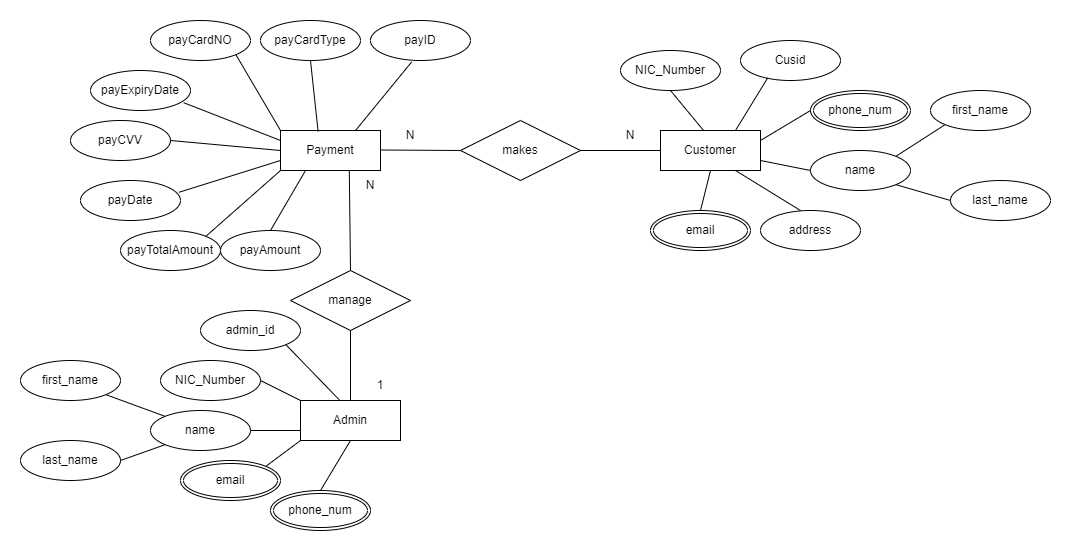

The diagram above was exported from draw.io. Its source (the exported page's mxGraphModel, read from the mxfile embedded in the PNG):
<mxGraphModel dx="1888" dy="579" grid="1" gridSize="10" guides="1" tooltips="1" connect="1" arrows="1" fold="1" page="1" pageScale="1" pageWidth="850" pageHeight="1100" math="0" shadow="0">
  <root>
    <mxCell id="0" />
    <mxCell id="1" parent="0" />
    <mxCell id="Xb6bfbP9qbz5of2EGFYx-1" value="Payment" style="whiteSpace=wrap;html=1;align=center;" parent="1" vertex="1">
      <mxGeometry x="160" y="140" width="100" height="40" as="geometry" />
    </mxCell>
    <mxCell id="Xb6bfbP9qbz5of2EGFYx-2" value="payID" style="ellipse;whiteSpace=wrap;html=1;align=center;" parent="1" vertex="1">
      <mxGeometry x="250" y="30" width="100" height="40" as="geometry" />
    </mxCell>
    <mxCell id="Xb6bfbP9qbz5of2EGFYx-3" value="payTotalAmount" style="ellipse;whiteSpace=wrap;html=1;align=center;" parent="1" vertex="1">
      <mxGeometry y="240" width="100" height="40" as="geometry" />
    </mxCell>
    <mxCell id="Xb6bfbP9qbz5of2EGFYx-4" value="payCVV" style="ellipse;whiteSpace=wrap;html=1;align=center;" parent="1" vertex="1">
      <mxGeometry x="-50" y="130" width="100" height="40" as="geometry" />
    </mxCell>
    <mxCell id="Xb6bfbP9qbz5of2EGFYx-5" value="payCardType" style="ellipse;whiteSpace=wrap;html=1;align=center;" parent="1" vertex="1">
      <mxGeometry x="140" y="30" width="100" height="40" as="geometry" />
    </mxCell>
    <mxCell id="Xb6bfbP9qbz5of2EGFYx-6" value="payDate" style="ellipse;whiteSpace=wrap;html=1;align=center;" parent="1" vertex="1">
      <mxGeometry x="-40" y="190" width="100" height="40" as="geometry" />
    </mxCell>
    <mxCell id="Xb6bfbP9qbz5of2EGFYx-7" value="payExpiryDate" style="ellipse;whiteSpace=wrap;html=1;align=center;" parent="1" vertex="1">
      <mxGeometry x="-30" y="80" width="100" height="40" as="geometry" />
    </mxCell>
    <mxCell id="Xb6bfbP9qbz5of2EGFYx-8" value="payCardNO" style="ellipse;whiteSpace=wrap;html=1;align=center;" parent="1" vertex="1">
      <mxGeometry x="30" y="30" width="100" height="40" as="geometry" />
    </mxCell>
    <mxCell id="Xb6bfbP9qbz5of2EGFYx-9" value="payAmount" style="ellipse;whiteSpace=wrap;html=1;align=center;" parent="1" vertex="1">
      <mxGeometry x="100" y="240" width="100" height="40" as="geometry" />
    </mxCell>
    <mxCell id="Xb6bfbP9qbz5of2EGFYx-11" value="" style="endArrow=none;html=1;rounded=0;entryX=0.412;entryY=1.035;entryDx=0;entryDy=0;exitX=0.75;exitY=0;exitDx=0;exitDy=0;entryPerimeter=0;" parent="1" source="Xb6bfbP9qbz5of2EGFYx-1" target="Xb6bfbP9qbz5of2EGFYx-2" edge="1">
      <mxGeometry relative="1" as="geometry">
        <mxPoint x="340" y="270" as="sourcePoint" />
        <mxPoint x="500" y="270" as="targetPoint" />
      </mxGeometry>
    </mxCell>
    <mxCell id="Xb6bfbP9qbz5of2EGFYx-12" value="" style="endArrow=none;html=1;rounded=0;entryX=0.5;entryY=1;entryDx=0;entryDy=0;exitX=0.376;exitY=0.025;exitDx=0;exitDy=0;exitPerimeter=0;" parent="1" source="Xb6bfbP9qbz5of2EGFYx-1" target="Xb6bfbP9qbz5of2EGFYx-5" edge="1">
      <mxGeometry relative="1" as="geometry">
        <mxPoint x="245" y="150" as="sourcePoint" />
        <mxPoint x="270" y="80" as="targetPoint" />
      </mxGeometry>
    </mxCell>
    <mxCell id="Xb6bfbP9qbz5of2EGFYx-14" value="" style="endArrow=none;html=1;rounded=0;entryX=1;entryY=1;entryDx=0;entryDy=0;exitX=0;exitY=0;exitDx=0;exitDy=0;" parent="1" source="Xb6bfbP9qbz5of2EGFYx-1" target="Xb6bfbP9qbz5of2EGFYx-8" edge="1">
      <mxGeometry relative="1" as="geometry">
        <mxPoint x="60" y="150" as="sourcePoint" />
        <mxPoint x="85" y="80" as="targetPoint" />
      </mxGeometry>
    </mxCell>
    <mxCell id="Xb6bfbP9qbz5of2EGFYx-15" value="" style="endArrow=none;html=1;rounded=0;entryX=0.932;entryY=0.805;entryDx=0;entryDy=0;exitX=0;exitY=0.25;exitDx=0;exitDy=0;entryPerimeter=0;" parent="1" source="Xb6bfbP9qbz5of2EGFYx-1" target="Xb6bfbP9qbz5of2EGFYx-7" edge="1">
      <mxGeometry relative="1" as="geometry">
        <mxPoint x="170" y="150" as="sourcePoint" />
        <mxPoint x="95" y="90" as="targetPoint" />
      </mxGeometry>
    </mxCell>
    <mxCell id="Xb6bfbP9qbz5of2EGFYx-16" value="" style="endArrow=none;html=1;rounded=0;entryX=1;entryY=0.5;entryDx=0;entryDy=0;" parent="1" target="Xb6bfbP9qbz5of2EGFYx-4" edge="1">
      <mxGeometry relative="1" as="geometry">
        <mxPoint x="160" y="160" as="sourcePoint" />
        <mxPoint x="70" y="140" as="targetPoint" />
      </mxGeometry>
    </mxCell>
    <mxCell id="Xb6bfbP9qbz5of2EGFYx-18" value="" style="endArrow=none;html=1;rounded=0;entryX=0.984;entryY=0.295;entryDx=0;entryDy=0;entryPerimeter=0;exitX=0;exitY=0.75;exitDx=0;exitDy=0;" parent="1" source="Xb6bfbP9qbz5of2EGFYx-1" target="Xb6bfbP9qbz5of2EGFYx-6" edge="1">
      <mxGeometry relative="1" as="geometry">
        <mxPoint x="170" y="170" as="sourcePoint" />
        <mxPoint x="65.20000000000005" y="180.60000000000002" as="targetPoint" />
      </mxGeometry>
    </mxCell>
    <mxCell id="Xb6bfbP9qbz5of2EGFYx-19" value="" style="endArrow=none;html=1;rounded=0;entryX=1;entryY=0;entryDx=0;entryDy=0;exitX=0;exitY=1;exitDx=0;exitDy=0;" parent="1" source="Xb6bfbP9qbz5of2EGFYx-1" target="Xb6bfbP9qbz5of2EGFYx-3" edge="1">
      <mxGeometry relative="1" as="geometry">
        <mxPoint x="190" y="180" as="sourcePoint" />
        <mxPoint x="78.79999999999995" y="219.79999999999995" as="targetPoint" />
      </mxGeometry>
    </mxCell>
    <mxCell id="Xb6bfbP9qbz5of2EGFYx-20" value="" style="endArrow=none;html=1;rounded=0;entryX=0.5;entryY=0;entryDx=0;entryDy=0;exitX=0.25;exitY=1;exitDx=0;exitDy=0;" parent="1" source="Xb6bfbP9qbz5of2EGFYx-1" target="Xb6bfbP9qbz5of2EGFYx-9" edge="1">
      <mxGeometry relative="1" as="geometry">
        <mxPoint x="206.80000000000018" y="190.20000000000005" as="sourcePoint" />
        <mxPoint x="160" y="250" as="targetPoint" />
      </mxGeometry>
    </mxCell>
    <mxCell id="Xb6bfbP9qbz5of2EGFYx-21" value="makes" style="shape=rhombus;perimeter=rhombusPerimeter;whiteSpace=wrap;html=1;align=center;" parent="1" vertex="1">
      <mxGeometry x="340" y="130" width="120" height="60" as="geometry" />
    </mxCell>
    <mxCell id="Xb6bfbP9qbz5of2EGFYx-22" value="" style="endArrow=none;html=1;rounded=0;entryX=0;entryY=0.5;entryDx=0;entryDy=0;" parent="1" target="Xb6bfbP9qbz5of2EGFYx-21" edge="1">
      <mxGeometry relative="1" as="geometry">
        <mxPoint x="260" y="159.5" as="sourcePoint" />
        <mxPoint x="390" y="250" as="targetPoint" />
      </mxGeometry>
    </mxCell>
    <mxCell id="Xb6bfbP9qbz5of2EGFYx-23" value="Customer" style="whiteSpace=wrap;html=1;align=center;" parent="1" vertex="1">
      <mxGeometry x="540" y="140" width="100" height="40" as="geometry" />
    </mxCell>
    <mxCell id="Xb6bfbP9qbz5of2EGFYx-24" value="" style="endArrow=none;html=1;rounded=0;entryX=0;entryY=0.5;entryDx=0;entryDy=0;exitX=1;exitY=0.5;exitDx=0;exitDy=0;" parent="1" source="Xb6bfbP9qbz5of2EGFYx-21" target="Xb6bfbP9qbz5of2EGFYx-23" edge="1">
      <mxGeometry relative="1" as="geometry">
        <mxPoint x="310" y="270" as="sourcePoint" />
        <mxPoint x="470" y="270" as="targetPoint" />
      </mxGeometry>
    </mxCell>
    <mxCell id="Xb6bfbP9qbz5of2EGFYx-25" value="address" style="ellipse;whiteSpace=wrap;html=1;align=center;" parent="1" vertex="1">
      <mxGeometry x="640" y="220" width="100" height="40" as="geometry" />
    </mxCell>
    <mxCell id="Xb6bfbP9qbz5of2EGFYx-26" value="Cusid" style="ellipse;whiteSpace=wrap;html=1;align=center;" parent="1" vertex="1">
      <mxGeometry x="620" y="50" width="100" height="40" as="geometry" />
    </mxCell>
    <mxCell id="Xb6bfbP9qbz5of2EGFYx-27" value="NIC_Number" style="ellipse;whiteSpace=wrap;html=1;align=center;" parent="1" vertex="1">
      <mxGeometry x="500" y="60" width="100" height="40" as="geometry" />
    </mxCell>
    <mxCell id="Xb6bfbP9qbz5of2EGFYx-29" value="name" style="ellipse;whiteSpace=wrap;html=1;align=center;" parent="1" vertex="1">
      <mxGeometry x="690" y="160" width="100" height="40" as="geometry" />
    </mxCell>
    <mxCell id="Xb6bfbP9qbz5of2EGFYx-30" value="phone_num" style="ellipse;shape=doubleEllipse;margin=3;whiteSpace=wrap;html=1;align=center;" parent="1" vertex="1">
      <mxGeometry x="690" y="100" width="100" height="40" as="geometry" />
    </mxCell>
    <mxCell id="Xb6bfbP9qbz5of2EGFYx-31" value="email" style="ellipse;shape=doubleEllipse;margin=3;whiteSpace=wrap;html=1;align=center;" parent="1" vertex="1">
      <mxGeometry x="530" y="220" width="100" height="40" as="geometry" />
    </mxCell>
    <mxCell id="Xb6bfbP9qbz5of2EGFYx-32" value="manage" style="shape=rhombus;perimeter=rhombusPerimeter;whiteSpace=wrap;html=1;align=center;" parent="1" vertex="1">
      <mxGeometry x="170" y="280" width="120" height="60" as="geometry" />
    </mxCell>
    <mxCell id="Xb6bfbP9qbz5of2EGFYx-33" value="" style="endArrow=none;html=1;rounded=0;exitX=0.688;exitY=1.005;exitDx=0;exitDy=0;exitPerimeter=0;" parent="1" source="Xb6bfbP9qbz5of2EGFYx-1" edge="1">
      <mxGeometry relative="1" as="geometry">
        <mxPoint x="310" y="270" as="sourcePoint" />
        <mxPoint x="230" y="280" as="targetPoint" />
        <Array as="points" />
      </mxGeometry>
    </mxCell>
    <mxCell id="Xb6bfbP9qbz5of2EGFYx-34" value="Admin" style="whiteSpace=wrap;html=1;align=center;" parent="1" vertex="1">
      <mxGeometry x="180" y="410" width="100" height="40" as="geometry" />
    </mxCell>
    <mxCell id="Xb6bfbP9qbz5of2EGFYx-35" value="" style="endArrow=none;html=1;rounded=0;entryX=0.5;entryY=1;entryDx=0;entryDy=0;" parent="1" target="Xb6bfbP9qbz5of2EGFYx-32" edge="1">
      <mxGeometry relative="1" as="geometry">
        <mxPoint x="230" y="410" as="sourcePoint" />
        <mxPoint x="470" y="270" as="targetPoint" />
      </mxGeometry>
    </mxCell>
    <mxCell id="Xb6bfbP9qbz5of2EGFYx-36" value="admin_id" style="ellipse;whiteSpace=wrap;html=1;align=center;" parent="1" vertex="1">
      <mxGeometry x="80" y="320" width="100" height="40" as="geometry" />
    </mxCell>
    <mxCell id="Xb6bfbP9qbz5of2EGFYx-37" value="first_name" style="ellipse;whiteSpace=wrap;html=1;align=center;" parent="1" vertex="1">
      <mxGeometry x="810" y="100" width="100" height="40" as="geometry" />
    </mxCell>
    <mxCell id="Xb6bfbP9qbz5of2EGFYx-38" value="last_name" style="ellipse;whiteSpace=wrap;html=1;align=center;" parent="1" vertex="1">
      <mxGeometry x="830" y="190" width="100" height="40" as="geometry" />
    </mxCell>
    <mxCell id="Xb6bfbP9qbz5of2EGFYx-39" value="" style="endArrow=none;html=1;rounded=0;entryX=0.5;entryY=0;entryDx=0;entryDy=0;exitX=0.5;exitY=1;exitDx=0;exitDy=0;" parent="1" source="Xb6bfbP9qbz5of2EGFYx-23" target="Xb6bfbP9qbz5of2EGFYx-31" edge="1">
      <mxGeometry relative="1" as="geometry">
        <mxPoint x="540" y="270" as="sourcePoint" />
        <mxPoint x="700" y="270" as="targetPoint" />
      </mxGeometry>
    </mxCell>
    <mxCell id="Xb6bfbP9qbz5of2EGFYx-40" value="" style="endArrow=none;html=1;rounded=0;exitX=0.75;exitY=1;exitDx=0;exitDy=0;" parent="1" source="Xb6bfbP9qbz5of2EGFYx-23" edge="1">
      <mxGeometry relative="1" as="geometry">
        <mxPoint x="540" y="270" as="sourcePoint" />
        <mxPoint x="680" y="220" as="targetPoint" />
      </mxGeometry>
    </mxCell>
    <mxCell id="Xb6bfbP9qbz5of2EGFYx-41" value="" style="endArrow=none;html=1;rounded=0;entryX=0;entryY=0.5;entryDx=0;entryDy=0;exitX=1;exitY=0.75;exitDx=0;exitDy=0;" parent="1" source="Xb6bfbP9qbz5of2EGFYx-23" target="Xb6bfbP9qbz5of2EGFYx-29" edge="1">
      <mxGeometry relative="1" as="geometry">
        <mxPoint x="625" y="190" as="sourcePoint" />
        <mxPoint x="694" y="229.39999999999998" as="targetPoint" />
      </mxGeometry>
    </mxCell>
    <mxCell id="Xb6bfbP9qbz5of2EGFYx-42" value="" style="endArrow=none;html=1;rounded=0;entryX=0;entryY=0.5;entryDx=0;entryDy=0;exitX=1;exitY=0.25;exitDx=0;exitDy=0;" parent="1" source="Xb6bfbP9qbz5of2EGFYx-23" target="Xb6bfbP9qbz5of2EGFYx-30" edge="1">
      <mxGeometry relative="1" as="geometry">
        <mxPoint x="650" y="180" as="sourcePoint" />
        <mxPoint x="700" y="190" as="targetPoint" />
      </mxGeometry>
    </mxCell>
    <mxCell id="Xb6bfbP9qbz5of2EGFYx-43" value="" style="endArrow=none;html=1;rounded=0;entryX=0.272;entryY=0.935;entryDx=0;entryDy=0;exitX=0.75;exitY=0;exitDx=0;exitDy=0;entryPerimeter=0;" parent="1" source="Xb6bfbP9qbz5of2EGFYx-23" target="Xb6bfbP9qbz5of2EGFYx-26" edge="1">
      <mxGeometry relative="1" as="geometry">
        <mxPoint x="650" y="160" as="sourcePoint" />
        <mxPoint x="700" y="130" as="targetPoint" />
      </mxGeometry>
    </mxCell>
    <mxCell id="Xb6bfbP9qbz5of2EGFYx-44" value="" style="endArrow=none;html=1;rounded=0;entryX=0.5;entryY=1;entryDx=0;entryDy=0;exitX=0.432;exitY=0.005;exitDx=0;exitDy=0;exitPerimeter=0;" parent="1" source="Xb6bfbP9qbz5of2EGFYx-23" target="Xb6bfbP9qbz5of2EGFYx-27" edge="1">
      <mxGeometry relative="1" as="geometry">
        <mxPoint x="625" y="150" as="sourcePoint" />
        <mxPoint x="657.1999999999998" y="97.39999999999998" as="targetPoint" />
      </mxGeometry>
    </mxCell>
    <mxCell id="Xb6bfbP9qbz5of2EGFYx-45" value="" style="endArrow=none;html=1;rounded=0;entryX=0;entryY=1;entryDx=0;entryDy=0;exitX=1;exitY=0;exitDx=0;exitDy=0;" parent="1" source="Xb6bfbP9qbz5of2EGFYx-29" target="Xb6bfbP9qbz5of2EGFYx-37" edge="1">
      <mxGeometry relative="1" as="geometry">
        <mxPoint x="650" y="180" as="sourcePoint" />
        <mxPoint x="700" y="190" as="targetPoint" />
      </mxGeometry>
    </mxCell>
    <mxCell id="Xb6bfbP9qbz5of2EGFYx-46" value="" style="endArrow=none;html=1;rounded=0;entryX=0;entryY=0.5;entryDx=0;entryDy=0;exitX=1;exitY=1;exitDx=0;exitDy=0;" parent="1" source="Xb6bfbP9qbz5of2EGFYx-29" target="Xb6bfbP9qbz5of2EGFYx-38" edge="1">
      <mxGeometry relative="1" as="geometry">
        <mxPoint x="785.3553390593274" y="175.85786437626894" as="sourcePoint" />
        <mxPoint x="834.6446609406726" y="144.14213562373106" as="targetPoint" />
      </mxGeometry>
    </mxCell>
    <mxCell id="Xb6bfbP9qbz5of2EGFYx-47" value="NIC_Number" style="ellipse;whiteSpace=wrap;html=1;align=center;" parent="1" vertex="1">
      <mxGeometry x="40" y="370" width="100" height="40" as="geometry" />
    </mxCell>
    <mxCell id="Xb6bfbP9qbz5of2EGFYx-48" value="name" style="ellipse;whiteSpace=wrap;html=1;align=center;" parent="1" vertex="1">
      <mxGeometry x="30" y="420" width="100" height="40" as="geometry" />
    </mxCell>
    <mxCell id="Xb6bfbP9qbz5of2EGFYx-49" value="email" style="ellipse;shape=doubleEllipse;margin=3;whiteSpace=wrap;html=1;align=center;" parent="1" vertex="1">
      <mxGeometry x="60" y="470" width="100" height="40" as="geometry" />
    </mxCell>
    <mxCell id="Xb6bfbP9qbz5of2EGFYx-50" value="phone_num" style="ellipse;shape=doubleEllipse;margin=3;whiteSpace=wrap;html=1;align=center;" parent="1" vertex="1">
      <mxGeometry x="150" y="500" width="100" height="40" as="geometry" />
    </mxCell>
    <mxCell id="Xb6bfbP9qbz5of2EGFYx-51" value="first_name" style="ellipse;whiteSpace=wrap;html=1;align=center;" parent="1" vertex="1">
      <mxGeometry x="-100" y="370" width="100" height="40" as="geometry" />
    </mxCell>
    <mxCell id="Xb6bfbP9qbz5of2EGFYx-52" value="last_name" style="ellipse;whiteSpace=wrap;html=1;align=center;" parent="1" vertex="1">
      <mxGeometry x="-100" y="450" width="100" height="40" as="geometry" />
    </mxCell>
    <mxCell id="Xb6bfbP9qbz5of2EGFYx-53" value="" style="endArrow=none;html=1;rounded=0;exitX=1;exitY=1;exitDx=0;exitDy=0;entryX=0.392;entryY=-0.005;entryDx=0;entryDy=0;entryPerimeter=0;" parent="1" source="Xb6bfbP9qbz5of2EGFYx-36" target="Xb6bfbP9qbz5of2EGFYx-34" edge="1">
      <mxGeometry relative="1" as="geometry">
        <mxPoint x="340" y="370" as="sourcePoint" />
        <mxPoint x="500" y="370" as="targetPoint" />
      </mxGeometry>
    </mxCell>
    <mxCell id="Xb6bfbP9qbz5of2EGFYx-54" value="" style="endArrow=none;html=1;rounded=0;entryX=0;entryY=0;entryDx=0;entryDy=0;exitX=1;exitY=0.5;exitDx=0;exitDy=0;" parent="1" source="Xb6bfbP9qbz5of2EGFYx-47" target="Xb6bfbP9qbz5of2EGFYx-34" edge="1">
      <mxGeometry relative="1" as="geometry">
        <mxPoint x="160" y="380" as="sourcePoint" />
        <mxPoint x="224.4000000000001" y="415.79999999999995" as="targetPoint" />
      </mxGeometry>
    </mxCell>
    <mxCell id="Xb6bfbP9qbz5of2EGFYx-55" value="" style="endArrow=none;html=1;rounded=0;entryX=0;entryY=0.75;entryDx=0;entryDy=0;exitX=1;exitY=0.5;exitDx=0;exitDy=0;" parent="1" source="Xb6bfbP9qbz5of2EGFYx-48" target="Xb6bfbP9qbz5of2EGFYx-34" edge="1">
      <mxGeometry relative="1" as="geometry">
        <mxPoint x="150" y="400" as="sourcePoint" />
        <mxPoint x="190" y="420" as="targetPoint" />
      </mxGeometry>
    </mxCell>
    <mxCell id="Xb6bfbP9qbz5of2EGFYx-56" value="" style="endArrow=none;html=1;rounded=0;entryX=0;entryY=1;entryDx=0;entryDy=0;exitX=1;exitY=0;exitDx=0;exitDy=0;" parent="1" source="Xb6bfbP9qbz5of2EGFYx-49" target="Xb6bfbP9qbz5of2EGFYx-34" edge="1">
      <mxGeometry relative="1" as="geometry">
        <mxPoint x="140" y="450" as="sourcePoint" />
        <mxPoint x="190" y="450" as="targetPoint" />
      </mxGeometry>
    </mxCell>
    <mxCell id="Xb6bfbP9qbz5of2EGFYx-57" value="" style="endArrow=none;html=1;rounded=0;entryX=0.5;entryY=1;entryDx=0;entryDy=0;exitX=0.5;exitY=0;exitDx=0;exitDy=0;" parent="1" source="Xb6bfbP9qbz5of2EGFYx-50" target="Xb6bfbP9qbz5of2EGFYx-34" edge="1">
      <mxGeometry relative="1" as="geometry">
        <mxPoint x="155.35533905932743" y="485.85786437626905" as="sourcePoint" />
        <mxPoint x="190" y="460" as="targetPoint" />
      </mxGeometry>
    </mxCell>
    <mxCell id="Xb6bfbP9qbz5of2EGFYx-58" value="" style="endArrow=none;html=1;rounded=0;entryX=0;entryY=0;entryDx=0;entryDy=0;exitX=1;exitY=1;exitDx=0;exitDy=0;" parent="1" source="Xb6bfbP9qbz5of2EGFYx-51" target="Xb6bfbP9qbz5of2EGFYx-48" edge="1">
      <mxGeometry relative="1" as="geometry">
        <mxPoint x="-70" y="330" as="sourcePoint" />
        <mxPoint x="90" y="330" as="targetPoint" />
      </mxGeometry>
    </mxCell>
    <mxCell id="Xb6bfbP9qbz5of2EGFYx-59" value="" style="endArrow=none;html=1;rounded=0;entryX=0;entryY=1;entryDx=0;entryDy=0;exitX=1;exitY=0.5;exitDx=0;exitDy=0;" parent="1" source="Xb6bfbP9qbz5of2EGFYx-52" target="Xb6bfbP9qbz5of2EGFYx-48" edge="1">
      <mxGeometry relative="1" as="geometry">
        <mxPoint x="-4.644660940672566" y="414.14213562373095" as="sourcePoint" />
        <mxPoint x="54.644660940672566" y="435.85786437626905" as="targetPoint" />
      </mxGeometry>
    </mxCell>
    <mxCell id="Xb6bfbP9qbz5of2EGFYx-70" value="N" style="text;html=1;strokeColor=none;fillColor=none;align=center;verticalAlign=middle;whiteSpace=wrap;rounded=0;" parent="1" vertex="1">
      <mxGeometry x="480" y="130" width="60" height="30" as="geometry" />
    </mxCell>
    <mxCell id="Xb6bfbP9qbz5of2EGFYx-71" value="N" style="text;html=1;strokeColor=none;fillColor=none;align=center;verticalAlign=middle;whiteSpace=wrap;rounded=0;" parent="1" vertex="1">
      <mxGeometry x="260" y="130" width="60" height="30" as="geometry" />
    </mxCell>
    <mxCell id="Xb6bfbP9qbz5of2EGFYx-73" value="N" style="text;html=1;strokeColor=none;fillColor=none;align=center;verticalAlign=middle;whiteSpace=wrap;rounded=0;" parent="1" vertex="1">
      <mxGeometry x="220" y="180" width="60" height="30" as="geometry" />
    </mxCell>
    <mxCell id="Xb6bfbP9qbz5of2EGFYx-74" value="1" style="text;html=1;strokeColor=none;fillColor=none;align=center;verticalAlign=middle;whiteSpace=wrap;rounded=0;" parent="1" vertex="1">
      <mxGeometry x="230" y="380" width="60" height="30" as="geometry" />
    </mxCell>
  </root>
</mxGraphModel>